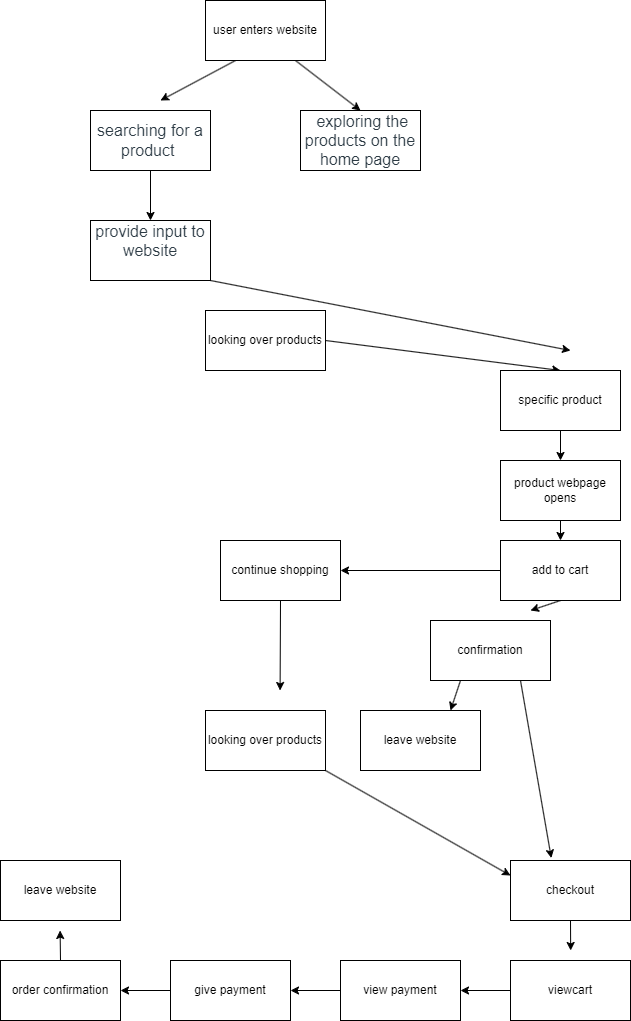

The diagram above was exported from draw.io. Its source (the exported page's mxGraphModel, read from the mxfile embedded in the PNG):
<mxGraphModel dx="1011" dy="536" grid="1" gridSize="10" guides="1" tooltips="1" connect="1" arrows="1" fold="1" page="1" pageScale="1" pageWidth="850" pageHeight="1100" math="0" shadow="0">
  <root>
    <mxCell id="0" />
    <mxCell id="1" parent="0" />
    <mxCell id="22" style="edgeStyle=none;html=1;exitX=0.25;exitY=1;exitDx=0;exitDy=0;" edge="1" parent="1" source="2">
      <mxGeometry relative="1" as="geometry">
        <mxPoint x="320" y="120" as="targetPoint" />
      </mxGeometry>
    </mxCell>
    <mxCell id="23" style="edgeStyle=none;html=1;exitX=0.75;exitY=1;exitDx=0;exitDy=0;entryX=0.5;entryY=0;entryDx=0;entryDy=0;" edge="1" parent="1" source="2" target="6">
      <mxGeometry relative="1" as="geometry" />
    </mxCell>
    <mxCell id="2" value="user enters website&lt;br&gt;" style="rounded=0;whiteSpace=wrap;html=1;" vertex="1" parent="1">
      <mxGeometry x="365" y="20" width="120" height="60" as="geometry" />
    </mxCell>
    <mxCell id="24" style="edgeStyle=none;html=1;exitX=0.5;exitY=1;exitDx=0;exitDy=0;entryX=0.5;entryY=0;entryDx=0;entryDy=0;" edge="1" parent="1" source="5" target="7">
      <mxGeometry relative="1" as="geometry" />
    </mxCell>
    <mxCell id="5" value="&lt;span style=&quot;color: rgb(45, 59, 69); font-family: &amp;quot;Lato Extended&amp;quot;, Lato, &amp;quot;Helvetica Neue&amp;quot;, Helvetica, Arial, sans-serif; font-size: 16px; text-align: left; background-color: rgb(255, 255, 255);&quot;&gt;searching for a product&amp;nbsp;&lt;/span&gt;" style="rounded=0;whiteSpace=wrap;html=1;" vertex="1" parent="1">
      <mxGeometry x="250" y="130" width="120" height="60" as="geometry" />
    </mxCell>
    <mxCell id="6" value="&lt;span style=&quot;color: rgb(45, 59, 69); font-family: &amp;quot;Lato Extended&amp;quot;, Lato, &amp;quot;Helvetica Neue&amp;quot;, Helvetica, Arial, sans-serif; font-size: 16px; text-align: left; background-color: rgb(255, 255, 255);&quot;&gt;&amp;nbsp;exploring the products on the home page&lt;/span&gt;" style="rounded=0;whiteSpace=wrap;html=1;" vertex="1" parent="1">
      <mxGeometry x="460" y="130" width="120" height="60" as="geometry" />
    </mxCell>
    <mxCell id="25" style="edgeStyle=none;html=1;exitX=1;exitY=1;exitDx=0;exitDy=0;" edge="1" parent="1" source="7">
      <mxGeometry relative="1" as="geometry">
        <mxPoint x="730" y="370" as="targetPoint" />
      </mxGeometry>
    </mxCell>
    <mxCell id="7" value="&lt;span style=&quot;color: rgb(45, 59, 69); font-family: &amp;quot;Lato Extended&amp;quot;, Lato, &amp;quot;Helvetica Neue&amp;quot;, Helvetica, Arial, sans-serif; font-size: 16px; text-align: left; background-color: rgb(255, 255, 255);&quot;&gt;provide input to website&lt;br&gt;&amp;nbsp;&lt;/span&gt;" style="rounded=0;whiteSpace=wrap;html=1;" vertex="1" parent="1">
      <mxGeometry x="250" y="240" width="120" height="60" as="geometry" />
    </mxCell>
    <mxCell id="26" style="edgeStyle=none;html=1;exitX=1;exitY=0.5;exitDx=0;exitDy=0;entryX=0.5;entryY=0;entryDx=0;entryDy=0;" edge="1" parent="1" source="8" target="9">
      <mxGeometry relative="1" as="geometry">
        <mxPoint x="730" y="360.47058823529414" as="targetPoint" />
      </mxGeometry>
    </mxCell>
    <mxCell id="8" value="looking over products&lt;br&gt;" style="rounded=0;whiteSpace=wrap;html=1;" vertex="1" parent="1">
      <mxGeometry x="365" y="330" width="120" height="60" as="geometry" />
    </mxCell>
    <mxCell id="27" style="edgeStyle=none;html=1;exitX=0.5;exitY=1;exitDx=0;exitDy=0;entryX=0.5;entryY=0;entryDx=0;entryDy=0;" edge="1" parent="1" source="9" target="13">
      <mxGeometry relative="1" as="geometry" />
    </mxCell>
    <mxCell id="9" value="specific product" style="rounded=0;whiteSpace=wrap;html=1;" vertex="1" parent="1">
      <mxGeometry x="660" y="390" width="120" height="60" as="geometry" />
    </mxCell>
    <mxCell id="29" style="edgeStyle=none;html=1;exitX=0.5;exitY=1;exitDx=0;exitDy=0;" edge="1" parent="1" source="10">
      <mxGeometry relative="1" as="geometry">
        <mxPoint x="690" y="630" as="targetPoint" />
      </mxGeometry>
    </mxCell>
    <mxCell id="33" style="edgeStyle=none;html=1;exitX=0;exitY=0.5;exitDx=0;exitDy=0;" edge="1" parent="1" source="10" target="11">
      <mxGeometry relative="1" as="geometry" />
    </mxCell>
    <mxCell id="10" value="add to cart" style="rounded=0;whiteSpace=wrap;html=1;" vertex="1" parent="1">
      <mxGeometry x="660" y="560" width="120" height="60" as="geometry" />
    </mxCell>
    <mxCell id="34" style="edgeStyle=none;html=1;exitX=0.5;exitY=1;exitDx=0;exitDy=0;" edge="1" parent="1" source="11">
      <mxGeometry relative="1" as="geometry">
        <mxPoint x="439.5882352941178" y="710" as="targetPoint" />
      </mxGeometry>
    </mxCell>
    <mxCell id="11" value="continue shopping" style="rounded=0;whiteSpace=wrap;html=1;" vertex="1" parent="1">
      <mxGeometry x="380" y="560" width="120" height="60" as="geometry" />
    </mxCell>
    <mxCell id="31" style="edgeStyle=none;html=1;exitX=0.75;exitY=1;exitDx=0;exitDy=0;entryX=0.34;entryY=-0.041;entryDx=0;entryDy=0;entryPerimeter=0;" edge="1" parent="1" source="12" target="15">
      <mxGeometry relative="1" as="geometry" />
    </mxCell>
    <mxCell id="32" style="edgeStyle=none;html=1;exitX=0.25;exitY=1;exitDx=0;exitDy=0;entryX=0.75;entryY=0;entryDx=0;entryDy=0;" edge="1" parent="1" source="12" target="17">
      <mxGeometry relative="1" as="geometry" />
    </mxCell>
    <mxCell id="12" value="confirmation" style="rounded=0;whiteSpace=wrap;html=1;" vertex="1" parent="1">
      <mxGeometry x="590" y="640" width="120" height="60" as="geometry" />
    </mxCell>
    <mxCell id="28" style="edgeStyle=none;html=1;exitX=0.5;exitY=1;exitDx=0;exitDy=0;" edge="1" parent="1" source="13" target="10">
      <mxGeometry relative="1" as="geometry" />
    </mxCell>
    <mxCell id="13" value="product webpage opens" style="rounded=0;whiteSpace=wrap;html=1;" vertex="1" parent="1">
      <mxGeometry x="660" y="480" width="120" height="60" as="geometry" />
    </mxCell>
    <mxCell id="38" style="edgeStyle=none;html=1;exitX=1;exitY=1;exitDx=0;exitDy=0;entryX=0;entryY=0.25;entryDx=0;entryDy=0;" edge="1" parent="1" source="14" target="15">
      <mxGeometry relative="1" as="geometry" />
    </mxCell>
    <mxCell id="14" value="looking over products&lt;br&gt;" style="rounded=0;whiteSpace=wrap;html=1;" vertex="1" parent="1">
      <mxGeometry x="365" y="730" width="120" height="60" as="geometry" />
    </mxCell>
    <mxCell id="39" style="edgeStyle=none;html=1;exitX=0.5;exitY=1;exitDx=0;exitDy=0;" edge="1" parent="1" source="15">
      <mxGeometry relative="1" as="geometry">
        <mxPoint x="730.1764705882354" y="970" as="targetPoint" />
      </mxGeometry>
    </mxCell>
    <mxCell id="15" value="checkout" style="rounded=0;whiteSpace=wrap;html=1;" vertex="1" parent="1">
      <mxGeometry x="670" y="880" width="120" height="60" as="geometry" />
    </mxCell>
    <mxCell id="17" value="leave website" style="rounded=0;whiteSpace=wrap;html=1;" vertex="1" parent="1">
      <mxGeometry x="520" y="730" width="120" height="60" as="geometry" />
    </mxCell>
    <mxCell id="41" style="edgeStyle=none;html=1;exitX=0;exitY=0.5;exitDx=0;exitDy=0;entryX=1;entryY=0.5;entryDx=0;entryDy=0;" edge="1" parent="1" source="37" target="40">
      <mxGeometry relative="1" as="geometry" />
    </mxCell>
    <mxCell id="37" value="viewcart" style="rounded=0;whiteSpace=wrap;html=1;" vertex="1" parent="1">
      <mxGeometry x="670" y="980" width="120" height="60" as="geometry" />
    </mxCell>
    <mxCell id="43" style="edgeStyle=none;html=1;exitX=0;exitY=0.5;exitDx=0;exitDy=0;entryX=1;entryY=0.5;entryDx=0;entryDy=0;" edge="1" parent="1" source="40" target="42">
      <mxGeometry relative="1" as="geometry" />
    </mxCell>
    <mxCell id="40" value="view payment" style="rounded=0;whiteSpace=wrap;html=1;" vertex="1" parent="1">
      <mxGeometry x="500" y="980" width="120" height="60" as="geometry" />
    </mxCell>
    <mxCell id="45" style="edgeStyle=none;html=1;exitX=0;exitY=0.5;exitDx=0;exitDy=0;entryX=1;entryY=0.5;entryDx=0;entryDy=0;" edge="1" parent="1" source="42" target="44">
      <mxGeometry relative="1" as="geometry" />
    </mxCell>
    <mxCell id="42" value="give payment" style="rounded=0;whiteSpace=wrap;html=1;" vertex="1" parent="1">
      <mxGeometry x="330" y="980" width="120" height="60" as="geometry" />
    </mxCell>
    <mxCell id="47" style="edgeStyle=none;html=1;exitX=0.5;exitY=0;exitDx=0;exitDy=0;" edge="1" parent="1" source="44">
      <mxGeometry relative="1" as="geometry">
        <mxPoint x="219.58823529411757" y="950" as="targetPoint" />
      </mxGeometry>
    </mxCell>
    <mxCell id="44" value="order confirmation" style="rounded=0;whiteSpace=wrap;html=1;" vertex="1" parent="1">
      <mxGeometry x="160" y="980" width="120" height="60" as="geometry" />
    </mxCell>
    <mxCell id="46" value="leave website" style="rounded=0;whiteSpace=wrap;html=1;" vertex="1" parent="1">
      <mxGeometry x="160" y="880" width="120" height="60" as="geometry" />
    </mxCell>
  </root>
</mxGraphModel>